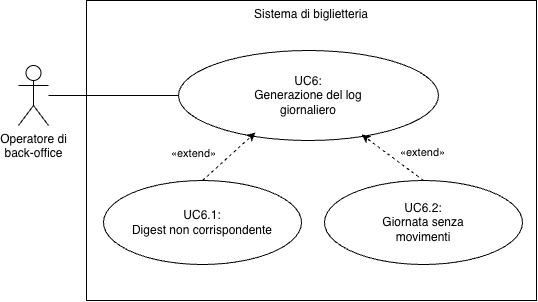

The diagram above was exported from draw.io. Its source (the exported page's mxGraphModel, read from the mxfile embedded in the PNG):
<mxGraphModel dx="808" dy="887" grid="0" gridSize="10" guides="1" tooltips="1" connect="1" arrows="1" fold="1" page="1" pageScale="1" pageWidth="827" pageHeight="1169" background="#FFFFFF" math="0" shadow="0">
  <root>
    <mxCell id="S9xJHijO1E9pFdJRnbe--0" />
    <mxCell id="S9xJHijO1E9pFdJRnbe--1" parent="S9xJHijO1E9pFdJRnbe--0" />
    <mxCell id="S9xJHijO1E9pFdJRnbe--2" parent="S9xJHijO1E9pFdJRnbe--1" style="rounded=0;whiteSpace=wrap;html=1;fillColor=default;verticalAlign=top;" value="Sistema di biglietteria" vertex="1">
      <mxGeometry height="300" width="450" x="246" y="190" as="geometry" />
    </mxCell>
    <mxCell id="S9xJHijO1E9pFdJRnbe--3" parent="S9xJHijO1E9pFdJRnbe--1" style="ellipse;whiteSpace=wrap;html=1;rounded=0;strokeColor=default;align=center;verticalAlign=middle;fontFamily=Helvetica;fontSize=12;fontColor=default;fillColor=default;" value="UC6:&lt;br&gt;Generazione del log&lt;br&gt;giornaliero" vertex="1">
      <mxGeometry height="90" width="260" x="338" y="240" as="geometry" />
    </mxCell>
    <mxCell id="S9xJHijO1E9pFdJRnbe--4" edge="1" parent="S9xJHijO1E9pFdJRnbe--1" source="S9xJHijO1E9pFdJRnbe--5" style="edgeStyle=none;html=1;entryX=0;entryY=0.5;entryDx=0;entryDy=0;endArrow=none;endFill=0;" target="S9xJHijO1E9pFdJRnbe--3">
      <mxGeometry relative="1" as="geometry" />
    </mxCell>
    <mxCell id="S9xJHijO1E9pFdJRnbe--5" parent="S9xJHijO1E9pFdJRnbe--1" style="shape=umlActor;verticalLabelPosition=bottom;verticalAlign=top;html=1;rounded=0;strokeColor=default;align=center;fontFamily=Helvetica;fontSize=12;fontColor=default;fillColor=default;" value="Operatore di&lt;br&gt;back-office" vertex="1">
      <mxGeometry height="60" width="30" x="178" y="255" as="geometry" />
    </mxCell>
    <mxCell id="cIjhODQoe-ziEEEioe9u-0" parent="S9xJHijO1E9pFdJRnbe--1" style="ellipse;whiteSpace=wrap;html=1;rounded=0;strokeColor=default;align=center;verticalAlign=middle;fontFamily=Helvetica;fontSize=12;fontColor=default;fillColor=default;" value="UC6.1:&lt;br&gt;Digest non corrispondente" vertex="1">
      <mxGeometry height="84" width="198" x="263" y="370" as="geometry" />
    </mxCell>
    <mxCell id="cIjhODQoe-ziEEEioe9u-1" parent="S9xJHijO1E9pFdJRnbe--1" style="ellipse;whiteSpace=wrap;html=1;rounded=0;strokeColor=default;align=center;verticalAlign=middle;fontFamily=Helvetica;fontSize=12;fontColor=default;fillColor=default;" value="UC6.2:&lt;br&gt;Giornata senza&lt;br&gt;movimenti" vertex="1">
      <mxGeometry height="84" width="198" x="484" y="370" as="geometry" />
    </mxCell>
    <mxCell id="YqcU8gbSc1Yum7VmYNZD-0" edge="1" parent="S9xJHijO1E9pFdJRnbe--1" source="cIjhODQoe-ziEEEioe9u-0" style="edgeStyle=none;html=1;dashed=1;entryX=0.296;entryY=0.911;entryDx=0;entryDy=0;exitX=0.5;exitY=0;exitDx=0;exitDy=0;entryPerimeter=0;" target="S9xJHijO1E9pFdJRnbe--3">
      <mxGeometry relative="1" as="geometry">
        <mxPoint x="460" y="380" as="sourcePoint" />
        <mxPoint x="498" y="335" as="targetPoint" />
      </mxGeometry>
    </mxCell>
    <mxCell id="YqcU8gbSc1Yum7VmYNZD-1" connectable="0" parent="YqcU8gbSc1Yum7VmYNZD-0" style="edgeLabel;html=1;align=center;verticalAlign=middle;resizable=0;points=[];" value="&lt;span style=&quot;color: rgb(0, 0, 0);&quot;&gt;«extend»&lt;/span&gt;" vertex="1">
      <mxGeometry relative="1" x="-0.1821" y="-2" as="geometry">
        <mxPoint x="-32" y="-10" as="offset" />
      </mxGeometry>
    </mxCell>
    <mxCell id="YqcU8gbSc1Yum7VmYNZD-2" edge="1" parent="S9xJHijO1E9pFdJRnbe--1" source="cIjhODQoe-ziEEEioe9u-1" style="edgeStyle=none;html=1;dashed=1;exitX=0.5;exitY=0;exitDx=0;exitDy=0;entryX=0.704;entryY=0.933;entryDx=0;entryDy=0;entryPerimeter=0;" target="S9xJHijO1E9pFdJRnbe--3">
      <mxGeometry relative="1" as="geometry">
        <mxPoint x="676" y="380" as="sourcePoint" />
        <mxPoint x="616" y="337" as="targetPoint" />
      </mxGeometry>
    </mxCell>
    <mxCell id="YqcU8gbSc1Yum7VmYNZD-3" connectable="0" parent="YqcU8gbSc1Yum7VmYNZD-2" style="edgeLabel;html=1;align=center;verticalAlign=middle;resizable=0;points=[];" value="&lt;span style=&quot;color: rgb(0, 0, 0);&quot;&gt;«extend»&lt;/span&gt;" vertex="1">
      <mxGeometry relative="1" x="-0.1821" y="-2" as="geometry">
        <mxPoint x="23" y="-8" as="offset" />
      </mxGeometry>
    </mxCell>
  </root>
</mxGraphModel>